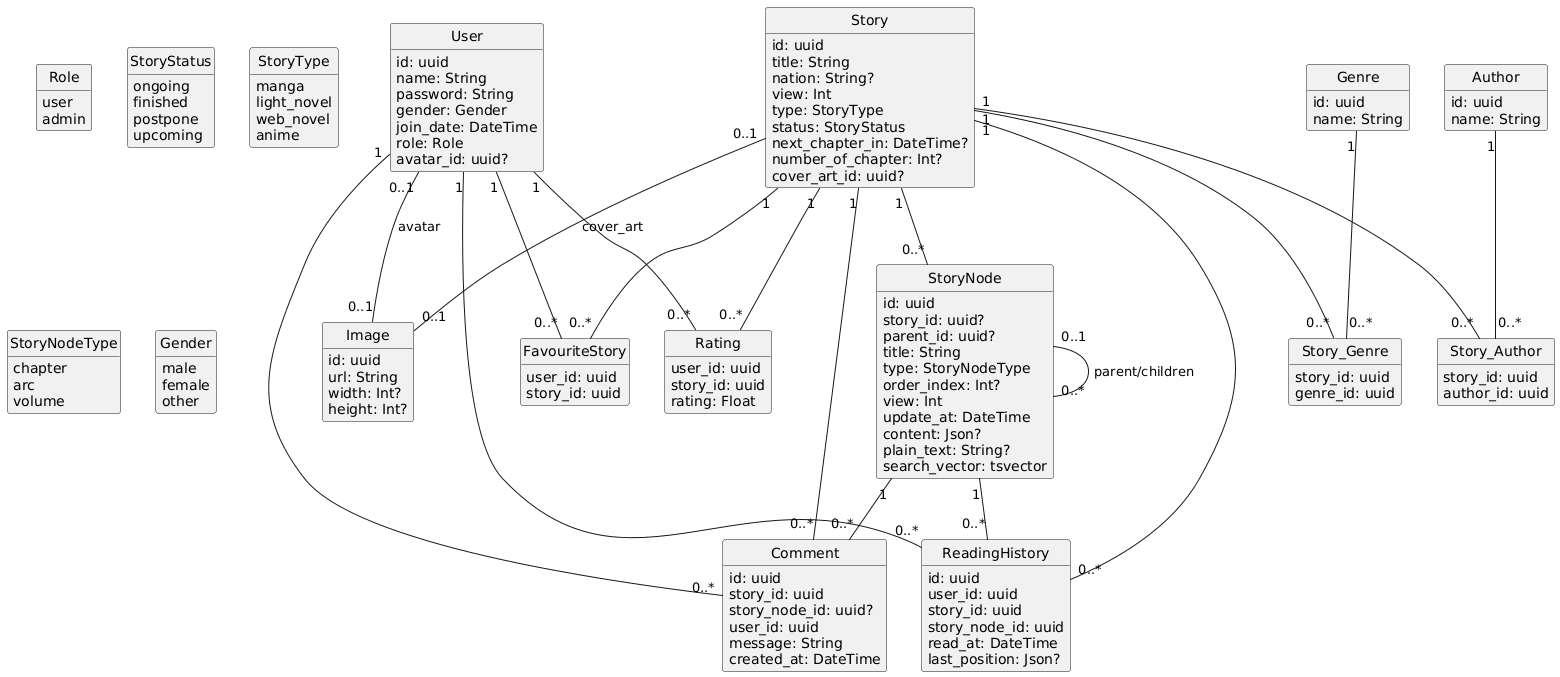

The diagram above was rendered by PlantUML. Its source (embedded in the PNG):
@startuml
hide circle
hide methods
skinparam classAttributeIconSize 0

' ENUMS
enum Role {
  user
  admin
}
enum StoryStatus {
  ongoing
  finished
  postpone
  upcoming
}
enum StoryType {
  manga
  light_novel
  web_novel
  anime
}
enum StoryNodeType {
  chapter
  arc
  volume
}
enum Gender {
  male
  female
  other
}

' MODELS
class User {
  id: uuid
  name: String
  email: String (unique)
  password: String
  gender: Gender
  join_date: DateTime
  role: Role
  avatar_id: uuid?
}

class Story {
  id: uuid
  title: String
  nation: String?
  view: Int
  type: StoryType
  status: StoryStatus
  next_chapter_in: DateTime?
  number_of_chapter: Int?
  cover_art_id: uuid?
}

class StoryNode {
  id: uuid
  story_id: uuid?
  parent_id: uuid?
  title: String
  type: StoryNodeType
  order_index: Int?
  view: Int
  update_at: DateTime
  content: Json?
  plain_text: String?
  search_vector: tsvector
}

class Image {
  id: uuid
  url: String
  width: Int?
  height: Int?
}

class Author {
  id: uuid
  name: String
}

class Story_Author {
  story_id: uuid
  author_id: uuid
}

class ReadingHistory {
  id: uuid
  user_id: uuid
  story_id: uuid
  story_node_id: uuid
  read_at: DateTime
  last_position: Json?
}

class FavouriteStory {
  user_id: uuid
  story_id: uuid
}

class Genre {
  id: uuid
  name: String
}

class Story_Genre {
  story_id: uuid
  genre_id: uuid
}

class Rating {
  user_id: uuid
  story_id: uuid
  rating: Float
}

class Comment {
  id: uuid
  story_id: uuid
  story_node_id: uuid?
  user_id: uuid
  message: String
  created_at: DateTime
}

' RELATIONS
User "1" -- "0..*" ReadingHistory
User "1" -- "0..*" FavouriteStory
User "1" -- "0..*" Rating
User "1" -- "0..*" Comment
User "0..1" -- "0..1" Image : avatar

Story "1" -- "0..*" StoryNode
Story "1" -- "0..*" ReadingHistory
Story "1" -- "0..*" Story_Genre
Story "1" -- "0..*" Rating
Story "1" -- "0..*" FavouriteStory
Story "1" -- "0..*" Comment
Story "1" -- "0..*" Story_Author
Story "0..1" -- "0..1" Image : cover_art

StoryNode "0..1" -- "0..*" StoryNode : parent/children
StoryNode "1" -- "0..*" ReadingHistory
StoryNode "1" -- "0..*" Comment

Author "1" -- "0..*" Story_Author
Genre "1" -- "0..*" Story_Genre
@enduml